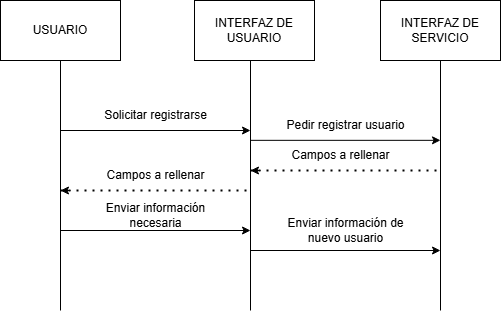

The diagram above was exported from draw.io. Its source (the exported page's mxGraphModel, read from the mxfile embedded in the PNG):
<mxGraphModel dx="712" dy="869" grid="1" gridSize="10" guides="1" tooltips="1" connect="1" arrows="1" fold="1" page="1" pageScale="1" pageWidth="827" pageHeight="1169" math="0" shadow="0">
  <root>
    <mxCell id="0" />
    <mxCell id="1" parent="0" />
    <mxCell id="JXfBw96atPbXt4RqflJE-1" value="" style="endArrow=none;html=1;rounded=0;" parent="1" edge="1">
      <mxGeometry width="50" height="50" relative="1" as="geometry">
        <mxPoint x="160" y="440" as="sourcePoint" />
        <mxPoint x="160" y="190" as="targetPoint" />
      </mxGeometry>
    </mxCell>
    <mxCell id="JXfBw96atPbXt4RqflJE-2" value="" style="endArrow=none;html=1;rounded=0;" parent="1" edge="1">
      <mxGeometry width="50" height="50" relative="1" as="geometry">
        <mxPoint x="350" y="440" as="sourcePoint" />
        <mxPoint x="350" y="190" as="targetPoint" />
      </mxGeometry>
    </mxCell>
    <mxCell id="JXfBw96atPbXt4RqflJE-3" value="" style="endArrow=none;html=1;rounded=0;" parent="1" edge="1">
      <mxGeometry width="50" height="50" relative="1" as="geometry">
        <mxPoint x="540" y="440" as="sourcePoint" />
        <mxPoint x="540" y="190" as="targetPoint" />
      </mxGeometry>
    </mxCell>
    <mxCell id="JXfBw96atPbXt4RqflJE-4" value="USUARIO" style="rounded=0;whiteSpace=wrap;html=1;" parent="1" vertex="1">
      <mxGeometry x="100" y="130" width="120" height="60" as="geometry" />
    </mxCell>
    <mxCell id="JXfBw96atPbXt4RqflJE-5" value="INTERFAZ DE USUARIO" style="rounded=0;whiteSpace=wrap;html=1;" parent="1" vertex="1">
      <mxGeometry x="294" y="130" width="120" height="60" as="geometry" />
    </mxCell>
    <mxCell id="JXfBw96atPbXt4RqflJE-6" value="" style="endArrow=classic;html=1;rounded=0;" parent="1" edge="1">
      <mxGeometry width="50" height="50" relative="1" as="geometry">
        <mxPoint x="160" y="260" as="sourcePoint" />
        <mxPoint x="350" y="260" as="targetPoint" />
      </mxGeometry>
    </mxCell>
    <mxCell id="JXfBw96atPbXt4RqflJE-7" value="Solicitar registrarse" style="text;html=1;align=center;verticalAlign=middle;resizable=0;points=[];autosize=1;strokeColor=none;fillColor=none;" parent="1" vertex="1">
      <mxGeometry x="190" y="230" width="130" height="30" as="geometry" />
    </mxCell>
    <mxCell id="JXfBw96atPbXt4RqflJE-9" value="Campos a rellenar" style="text;html=1;align=center;verticalAlign=middle;resizable=0;points=[];autosize=1;strokeColor=none;fillColor=none;" parent="1" vertex="1">
      <mxGeometry x="195" y="290" width="120" height="30" as="geometry" />
    </mxCell>
    <mxCell id="JXfBw96atPbXt4RqflJE-10" value="" style="endArrow=classic;html=1;rounded=0;" parent="1" edge="1">
      <mxGeometry width="50" height="50" relative="1" as="geometry">
        <mxPoint x="350" y="380" as="sourcePoint" />
        <mxPoint x="540" y="380" as="targetPoint" />
      </mxGeometry>
    </mxCell>
    <mxCell id="JXfBw96atPbXt4RqflJE-11" value="Enviar información de&lt;div&gt;nuevo usuario&lt;/div&gt;" style="text;html=1;align=center;verticalAlign=middle;resizable=0;points=[];autosize=1;strokeColor=none;fillColor=none;" parent="1" vertex="1">
      <mxGeometry x="375" y="340" width="140" height="40" as="geometry" />
    </mxCell>
    <mxCell id="JXfBw96atPbXt4RqflJE-12" value="INTERFAZ DE SERVICIO" style="rounded=0;whiteSpace=wrap;html=1;" parent="1" vertex="1">
      <mxGeometry x="480" y="130" width="120" height="60" as="geometry" />
    </mxCell>
    <mxCell id="JXfBw96atPbXt4RqflJE-15" value="" style="endArrow=classic;html=1;rounded=0;" parent="1" edge="1">
      <mxGeometry width="50" height="50" relative="1" as="geometry">
        <mxPoint x="160" y="360" as="sourcePoint" />
        <mxPoint x="350" y="360" as="targetPoint" />
      </mxGeometry>
    </mxCell>
    <mxCell id="JXfBw96atPbXt4RqflJE-16" value="Enviar información&lt;div&gt;necesaria&lt;/div&gt;" style="text;html=1;align=center;verticalAlign=middle;resizable=0;points=[];autosize=1;strokeColor=none;fillColor=none;" parent="1" vertex="1">
      <mxGeometry x="195" y="325" width="120" height="40" as="geometry" />
    </mxCell>
    <mxCell id="JXfBw96atPbXt4RqflJE-17" value="" style="endArrow=classic;html=1;rounded=0;" parent="1" edge="1">
      <mxGeometry width="50" height="50" relative="1" as="geometry">
        <mxPoint x="350" y="269.83" as="sourcePoint" />
        <mxPoint x="540" y="269.83" as="targetPoint" />
      </mxGeometry>
    </mxCell>
    <mxCell id="JXfBw96atPbXt4RqflJE-18" value="Pedir registrar usuario" style="text;html=1;align=center;verticalAlign=middle;resizable=0;points=[];autosize=1;strokeColor=none;fillColor=none;" parent="1" vertex="1">
      <mxGeometry x="375" y="240.00000000000003" width="140" height="30" as="geometry" />
    </mxCell>
    <mxCell id="JXfBw96atPbXt4RqflJE-20" value="Campos a rellenar" style="text;html=1;align=center;verticalAlign=middle;resizable=0;points=[];autosize=1;strokeColor=none;fillColor=none;" parent="1" vertex="1">
      <mxGeometry x="380" y="270" width="120" height="30" as="geometry" />
    </mxCell>
    <mxCell id="j497--XICnEq0JqD5k3J-2" value="" style="endArrow=none;dashed=1;html=1;dashPattern=1 3;strokeWidth=2;rounded=0;" parent="1" edge="1">
      <mxGeometry width="50" height="50" relative="1" as="geometry">
        <mxPoint x="350" y="300" as="sourcePoint" />
        <mxPoint x="540" y="300" as="targetPoint" />
      </mxGeometry>
    </mxCell>
    <mxCell id="j497--XICnEq0JqD5k3J-3" value="" style="endArrow=classic;html=1;rounded=0;" parent="1" edge="1">
      <mxGeometry width="50" height="50" relative="1" as="geometry">
        <mxPoint x="360" y="300" as="sourcePoint" />
        <mxPoint x="350" y="300" as="targetPoint" />
      </mxGeometry>
    </mxCell>
    <mxCell id="j497--XICnEq0JqD5k3J-5" value="" style="endArrow=classic;html=1;rounded=0;" parent="1" edge="1">
      <mxGeometry width="50" height="50" relative="1" as="geometry">
        <mxPoint x="170" y="320" as="sourcePoint" />
        <mxPoint x="160" y="320" as="targetPoint" />
      </mxGeometry>
    </mxCell>
    <mxCell id="j497--XICnEq0JqD5k3J-6" value="" style="endArrow=none;dashed=1;html=1;dashPattern=1 3;strokeWidth=2;rounded=0;" parent="1" edge="1">
      <mxGeometry width="50" height="50" relative="1" as="geometry">
        <mxPoint x="160" y="320" as="sourcePoint" />
        <mxPoint x="350" y="320" as="targetPoint" />
      </mxGeometry>
    </mxCell>
  </root>
</mxGraphModel>